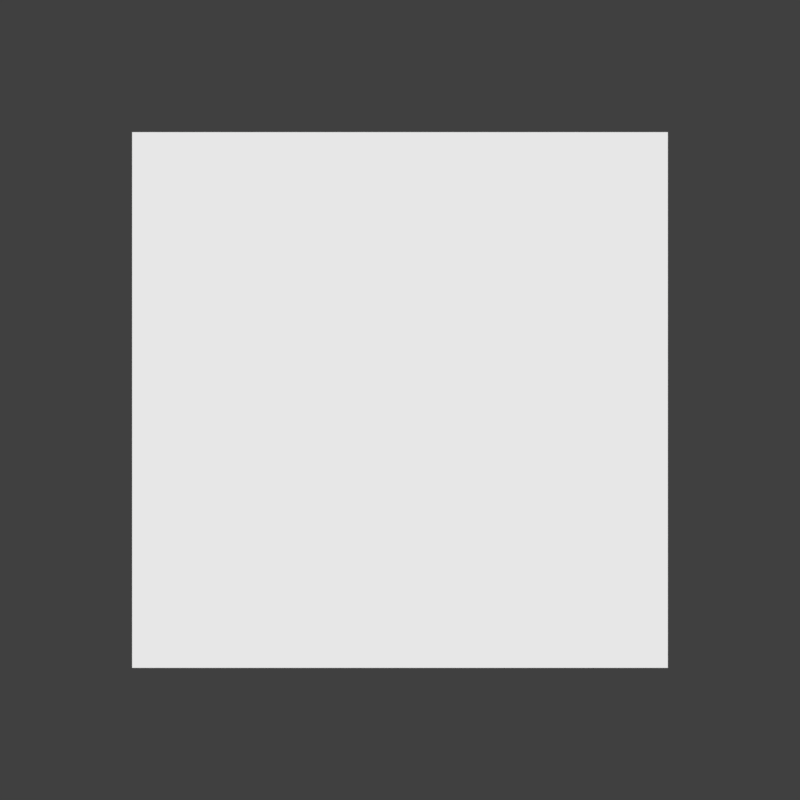 # Source: Stop_Icon.blend  (saved by Blender 2.79.0; exported with 4.5.12 LTS)
import bpy
from mathutils import Matrix  # noqa: F401  (used for matrix-valued properties, if any)

bpy.ops.wm.read_factory_settings(use_empty=True)
scene = bpy.context.scene
scene.name = 'Scene'

# ---- collections
col_collection_1 = bpy.data.collections.new('Collection 1'); scene.collection.children.link(col_collection_1)

# ---- materials (node trees are filled in below, after node groups)
mat_material_001 = bpy.data.materials.new('Material.001')
mat_material_001.alpha_threshold = 0.0
mat_material_001.roughness = 0.5

# ---- material node trees
mat_material_001.use_nodes = True; mat_material_001.node_tree.nodes.clear()
_N = mat_material_001.node_tree.nodes; _L = mat_material_001.node_tree.links
n0 = _N.new('ShaderNodeOutputMaterial'); n0.name = 'Material Output'; n0.location = (300, 300)
n1 = _N.new('ShaderNodeEmission'); n1.name = 'Emission'; n1.location = (10, 300)
n1.inputs[0].default_value = (0.8, 0.8, 0.8, 1.0)
_L.new(n1.outputs[0], n0.inputs[0])
n0.is_active_output = True

# ---- world
world_world = bpy.data.worlds.new('World'); scene.world = world_world
world_world.color = (0.05088, 0.05088, 0.05088)
world_world.use_sun_shadow = False
world_world.sun_shadow_jitter_overblur = 0.0
world_world.cycles.sampling_method = 'MANUAL'

# ---- cameras
cam_camera = bpy.data.cameras.new('Camera')
cam_camera.type = 'ORTHO'
cam_camera.clip_end = 100.0
cam_camera.lens = 35.0
cam_camera.sensor_width = 32.0
cam_camera.sensor_height = 18.0
cam_camera.ortho_scale = 7.314
cam_camera.dof.focus_distance = 0.0

# ---- meshes
me_plane = bpy.data.meshes.new('Plane')
me_plane.from_pydata([(-1.0, -1.0, 0.0), (1.0, -1.0, 0.0), (-1.0, 1.0, 0.0), (1.0, 1.0, 0.0)], [], [(0, 1, 3, 2)])
me_plane.materials.append(mat_material_001)
me_plane.use_remesh_preserve_volume = False
me_plane.use_remesh_preserve_attributes = False
me_plane.use_mirror_vertex_groups = False
me_plane.update()

# ---- objects
ob_plane_001 = bpy.data.objects.new('Plane.001', me_plane)
ob_camera = bpy.data.objects.new('Camera', cam_camera)

# ---- transforms, parenting, visibility, modifiers, constraints
ob_plane_001.location = (0.0, 0.0, 0.0)
ob_plane_001.scale = (2.449, 2.449, 2.449)
ob_plane_001.lineart.crease_threshold = 0.0
ob_camera.location = (0.0, 0.0, 14.99)
ob_camera.lock_rotations_4d = False
ob_camera.empty_display_type = 'ARROWS'
ob_camera.color = (0.0, 0.0, 0.0, 0.0)
ob_camera.display_type = 'WIRE'
ob_camera.lineart.crease_threshold = 0.0

# ---- collection membership
col_collection_1.objects.link(ob_plane_001)
col_collection_1.objects.link(ob_camera)

# ---- scene / render settings (as saved in the file)
scene.camera = ob_camera
scene.frame_start = 1; scene.frame_end = 250; scene.frame_set(1)
scene.render.engine = 'CYCLES'
scene.render.resolution_x = 256
scene.render.resolution_y = 256
scene.render.dither_intensity = 0.0
scene.render.film_transparent = True
scene.cycles.use_denoising = False
scene.cycles.samples = 128
scene.cycles.sampling_pattern = 'TABULATED_SOBOL'
scene.cycles.light_sampling_threshold = 0.0
scene.cycles.use_adaptive_sampling = False
scene.cycles.use_light_tree = False
scene.cycles.blur_glossy = 0.0
scene.cycles.sample_clamp_indirect = 0.0
scene.view_settings.view_transform = 'Standard'
bpy.context.view_layer.update()

# ---- added for rendering (the .blend has no usable light): sun
light_auto_sun = bpy.data.lights.new('AutoSun', 'SUN')
light_auto_sun.energy = 3.0
light_auto_sun.angle = 0.0523599
ob_auto_sun = bpy.data.objects.new('AutoSun', light_auto_sun)
scene.collection.objects.link(ob_auto_sun)
ob_auto_sun.rotation_euler = (0.872665, 0.174533, 0.523599)
bpy.context.view_layer.update()
